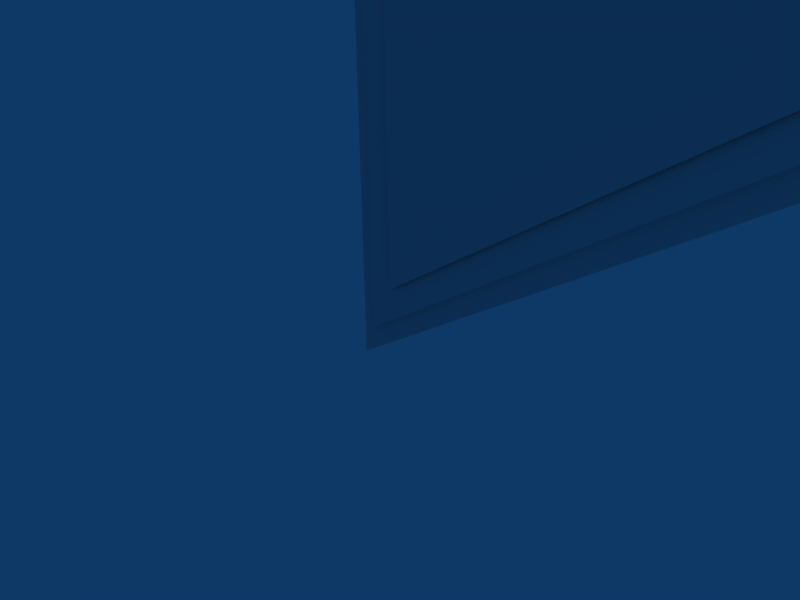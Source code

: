 # Source: BladeIBlock01.blend  (saved by Blender 2.41.0; exported with 4.5.12 LTS)
import bpy
from mathutils import Matrix  # noqa: F401  (used for matrix-valued properties, if any)

bpy.ops.wm.read_factory_settings(use_empty=True)
scene = bpy.context.scene
scene.name = 'Scene'

# ---- collections
col_collection_1 = bpy.data.collections.new('Collection 1'); scene.collection.children.link(col_collection_1)
col_collection_2 = bpy.data.collections.new('Collection 2'); scene.collection.children.link(col_collection_2)
col_collection_2.hide_render = True
col_collection_2.hide_viewport = True
col_collection_5 = bpy.data.collections.new('Collection 5'); scene.collection.children.link(col_collection_5)
col_collection_5.hide_render = True
col_collection_5.hide_viewport = True
col_collection_6 = bpy.data.collections.new('Collection 6'); scene.collection.children.link(col_collection_6)
col_collection_6.hide_render = True
col_collection_6.hide_viewport = True

# ---- world
world_world = bpy.data.worlds.new('World'); scene.world = world_world
world_world.color = (0.05656, 0.2208, 0.4)
world_world.use_sun_shadow = False
world_world.sun_shadow_jitter_overblur = 0.0
world_world.cycles.sampling_method = 'MANUAL'
world_world.cycles.sample_map_resolution = 256

# ---- cameras
cam_camera = bpy.data.cameras.new('Camera')
cam_camera.passepartout_alpha = 0.2
cam_camera.clip_end = 100.0
cam_camera.lens = 35.0
cam_camera.ortho_scale = 7.314
cam_camera.show_passepartout = False
cam_camera.show_safe_areas = True
cam_camera.dof.focus_distance = 0.0
cam_camera.dof.aperture_fstop = 128.0

# ---- lights
light_spot = bpy.data.lights.new('Spot', 'POINT')
light_spot.transmission_factor = 0.0
light_spot.cutoff_distance = 30.0
light_spot.energy = 100.0
light_spot.shadow_buffer_clip_start = 1.001
light_spot.shadow_soft_size = 1.0
light_spot.shadow_maximum_resolution = 0.006
light_spot.use_absolute_resolution = True
light_spot.cycles.use_multiple_importance_sampling = False

# ---- meshes
me_mesh_002 = bpy.data.meshes.new('Mesh.002')
me_mesh_002.from_pydata([(3.0, 22.0, 0.1), (6.0, 4.0, 0.1), (0.0, 0.0, 0.1), (0.0, 24.0, 0.1), (3.0, 22.0, -0.1), (3.0, 22.0, 0.1), (6.0, 4.0, -0.1), (6.0, 4.0, 0.1), (0.0, 0.0, -0.1), (0.0, 0.0, 0.1), (0.0, 24.0, -0.1), (0.0, 24.0, 0.1)], [], [(2, 0, 3), (1, 0, 2), (5, 7, 6, 4), (7, 9, 8, 6), (9, 11, 10, 8), (11, 5, 4, 10)])
_uv = me_mesh_002.uv_layers.new(name='UVMap')
_uv.uv.foreach_set('vector', [0.5213, 0.1449, 0.5213, 0.1041, 0.5621, 0.1041, 0.5213, 0.1449, 0.5213, 0.1041, 0.5621, 0.1041, 0.5213, 0.1449, 0.5213, 0.1041, 0.5621, 0.1041, 0.5621, 0.1449, 0.5213, 0.1449, 0.5213, 0.1041, 0.5621, 0.1041, 0.5621, 0.1449, 0.5213, 0.1449, 0.5213, 0.1041, 0.5621, 0.1041, 0.5621, 0.1449, 0.5213, 0.1449, 0.5213, 0.1041, 0.5621, 0.1041, 0.5621, 0.1449])
_ca = me_mesh_002.color_attributes.new('Col', 'BYTE_COLOR', 'CORNER')
_ca.data.foreach_set('color', [1.0, 1.0, 1.0, 1.0, 1.0, 1.0, 1.0, 1.0, 1.0, 1.0, 1.0, 1.0, 1.0, 1.0, 1.0, 1.0, 1.0, 1.0, 1.0, 1.0, 1.0, 1.0, 1.0, 1.0, 1.0, 1.0, 1.0, 1.0, 1.0, 1.0, 1.0, 1.0, 1.0, 1.0, 1.0, 1.0, 1.0, 1.0, 1.0, 1.0, 1.0, 1.0, 1.0, 1.0, 1.0, 1.0, 1.0, 1.0, 1.0, 1.0, 1.0, 1.0, 1.0, 1.0, 1.0, 1.0, 1.0, 1.0, 1.0, 1.0, 1.0, 1.0, 1.0, 1.0, 1.0, 1.0, 1.0, 1.0, 1.0, 1.0, 1.0, 1.0, 1.0, 1.0, 1.0, 1.0, 1.0, 1.0, 1.0, 1.0, 1.0, 1.0, 1.0, 1.0, 1.0, 1.0, 1.0, 1.0])
me_mesh_002.use_remesh_preserve_volume = False
me_mesh_002.use_remesh_preserve_attributes = False
me_mesh_002.use_mirror_vertex_groups = False
me_mesh_002.update()
me_mesh = bpy.data.meshes.new('Mesh')
me_mesh.from_pydata([(2.634, 21.76, 0.2), (5.563, 4.189, 0.2), (0.4, 0.7474, 0.2), (0.4, 23.25, 0.2)], [], [(2, 0, 3), (1, 0, 2)])
_uv = me_mesh.uv_layers.new(name='UVMap')
_uv.uv.foreach_set('vector', [0.01259, 0.007411, 0.1099, 0.9226, 0.01259, 0.9874, 0.2374, 0.1573, 0.1099, 0.9226, 0.01259, 0.007411])
_ca = me_mesh.color_attributes.new('Col', 'BYTE_COLOR', 'CORNER')
_ca.data.foreach_set('color', [1.0, 1.0, 1.0, 1.0, 1.0, 1.0, 1.0, 1.0, 1.0, 1.0, 1.0, 1.0, 1.0, 1.0, 1.0, 1.0, 1.0, 1.0, 1.0, 1.0, 1.0, 1.0, 1.0, 1.0])
me_mesh.use_remesh_preserve_volume = False
me_mesh.use_remesh_preserve_attributes = False
me_mesh.use_mirror_vertex_groups = False
me_mesh.update()
me_mesh_003 = bpy.data.meshes.new('Mesh.003')
me_mesh_003.from_pydata([(3.275, 22.18, 0.05), (6.328, 3.858, 0.05), (-0.3, -0.5606, 0.05), (-0.3, 24.56, 0.05)], [], [(2, 0, 3), (1, 0, 2)])
_uv = me_mesh_003.uv_layers.new(name='UVMap')
_uv.uv.foreach_set('vector', [0.9196, 0.06251, 0.9196, 0.0315, 0.9506, 0.0315, 0.9196, 0.06251, 0.9196, 0.0315, 0.9506, 0.0315])
_ca = me_mesh_003.color_attributes.new('Col', 'BYTE_COLOR', 'CORNER')
_ca.data.foreach_set('color', [1.0, 1.0, 1.0, 1.0, 1.0, 1.0, 1.0, 1.0, 1.0, 1.0, 1.0, 1.0, 1.0, 1.0, 1.0, 1.0, 1.0, 1.0, 1.0, 1.0, 1.0, 1.0, 1.0, 1.0])
me_mesh_003.use_remesh_preserve_volume = False
me_mesh_003.use_remesh_preserve_attributes = False
me_mesh_003.use_mirror_vertex_groups = False
me_mesh_003.update()
me_mesh_001 = bpy.data.meshes.new('Mesh.001')
me_mesh_001.from_pydata([(3.0, 22.0, 0.2), (6.0, 4.0, 0.2), (0.0, 0.0, 0.2), (0.0, 24.0, 0.2), (3.0, 22.0, -0.2), (3.0, 22.0, 0.2), (6.0, 4.0, -0.2), (6.0, 4.0, 0.2), (0.0, 0.0, -0.2), (0.0, 0.0, 0.2), (0.0, 24.0, -0.2), (0.0, 24.0, 0.2)], [], [(5, 7, 6, 4), (7, 9, 8, 6), (9, 11, 10, 8), (11, 5, 4, 10), (1, 0, 3, 2)])
_uv = me_mesh_001.uv_layers.new(name='UVMap')
_uv.uv.foreach_set('vector', [0.5065, 0.1538, 0.5065, 0.1191, 0.5412, 0.1191, 0.5412, 0.1538, 0.5065, 0.1538, 0.5065, 0.1191, 0.5412, 0.1191, 0.5412, 0.1538, 0.5065, 0.1538, 0.5065, 0.1191, 0.5412, 0.1191, 0.5412, 0.1538, 0.5065, 0.1538, 0.5065, 0.1191, 0.5412, 0.1191, 0.5412, 0.1538, 0.2475, 0.1808, 0.125, 0.9158, 0.0025, 0.9975, 0.0025, 0.0175])
_ca = me_mesh_001.color_attributes.new('Col', 'BYTE_COLOR', 'CORNER')
_ca.data.foreach_set('color', [1.0, 1.0, 1.0, 1.0, 1.0, 1.0, 1.0, 1.0, 1.0, 1.0, 1.0, 1.0, 1.0, 1.0, 1.0, 1.0, 1.0, 1.0, 1.0, 1.0, 1.0, 1.0, 1.0, 1.0, 1.0, 1.0, 1.0, 1.0, 1.0, 1.0, 1.0, 1.0, 1.0, 1.0, 1.0, 1.0, 1.0, 1.0, 1.0, 1.0, 1.0, 1.0, 1.0, 1.0, 1.0, 1.0, 1.0, 1.0, 1.0, 1.0, 1.0, 1.0, 1.0, 1.0, 1.0, 1.0, 1.0, 1.0, 1.0, 1.0, 1.0, 1.0, 1.0, 1.0, 1.0, 1.0, 1.0, 1.0, 1.0, 1.0, 1.0, 1.0, 1.0, 1.0, 1.0, 1.0, 1.0, 1.0, 1.0, 1.0])
me_mesh_001.use_remesh_preserve_volume = False
me_mesh_001.use_remesh_preserve_attributes = False
me_mesh_001.use_mirror_vertex_groups = False
me_mesh_001.update()

# ---- curves / text
cu_curve_002 = bpy.data.curves.new('Curve.002', 'CURVE')
cu_curve_002.dimensions = '3D'
_sp = cu_curve_002.splines.new('BEZIER'); _sp.bezier_points.add(3)
_sp.bezier_points.foreach_set('co', [0.0, 0.0, 0.0, 6.0, 4.0, 0.0, 3.0, 22.0, 0.0, 0.0, 24.0, 0.0])
_sp.bezier_points.foreach_set('handle_left', [0.1547, 1.563, 0.0, 4.631, 3.194, 0.0, 3.225, 20.07, 0.0, 0.8886, 23.37, 0.0])
_sp.bezier_points.foreach_set('handle_right', [1.382, 0.9572, 0.0, 5.446, 7.128, 0.0, 1.678, 22.94, 0.0, 0.03524, 22.74, 0.0])
_sp.radius_interpolation = 'EASE'
_sp.order_u = 2
_sp.order_v = 2
_sp.resolution_u = 1
_sp.use_cyclic_u = True
cu_curve_002.use_path_clamp = True
cu_curve_002.use_deform_bounds = True
cu_curve_002.use_radius = False
cu_curve_002.bevel_resolution = 0
cu_curve_002.offset = 0.3
cu_curve_002.extrude = 0.05
cu_curve_002.resolution_u = 1
cu_curve_002.resolution_v = 6
cu_curve_002.fill_mode = 'FRONT'
cu_curve_002.twist_mode = 'Z_UP'
cu_curve_001 = bpy.data.curves.new('Curve.001', 'CURVE')
cu_curve_001.dimensions = '3D'
_sp = cu_curve_001.splines.new('BEZIER'); _sp.bezier_points.add(3)
_sp.bezier_points.foreach_set('co', [0.0, 0.0, 0.0, 6.0, 4.0, 0.0, 3.0, 22.0, 0.0, 0.0, 24.0, 0.0])
_sp.bezier_points.foreach_set('handle_left', [0.1547, 1.563, 0.0, 4.631, 3.194, 0.0, 3.225, 20.07, 0.0, 0.8886, 23.37, 0.0])
_sp.bezier_points.foreach_set('handle_right', [1.382, 0.9572, 0.0, 5.446, 7.128, 0.0, 1.678, 22.94, 0.0, 0.03524, 22.74, 0.0])
_sp.radius_interpolation = 'EASE'
_sp.order_u = 2
_sp.order_v = 2
_sp.resolution_u = 1
_sp.use_cyclic_u = True
cu_curve_001.use_path_clamp = True
cu_curve_001.use_deform_bounds = True
cu_curve_001.use_radius = False
cu_curve_001.bevel_resolution = 0
cu_curve_001.offset = -0.4
cu_curve_001.extrude = 0.15
cu_curve_001.resolution_u = 1
cu_curve_001.resolution_v = 6
cu_curve_001.fill_mode = 'FRONT'
cu_curve_001.twist_mode = 'Z_UP'
cu_curve = bpy.data.curves.new('Curve', 'CURVE')
cu_curve.dimensions = '3D'
_sp = cu_curve.splines.new('BEZIER'); _sp.bezier_points.add(3)
_sp.bezier_points.foreach_set('co', [0.0, 0.0, 0.0, 6.0, 4.0, 0.0, 3.0, 22.0, 0.0, 0.0, 24.0, 0.0])
_sp.bezier_points.foreach_set('handle_left', [0.1547, 1.563, 0.0, 4.631, 3.194, 0.0, 3.225, 20.07, 0.0, 0.8886, 23.37, 0.0])
_sp.bezier_points.foreach_set('handle_right', [1.382, 0.9572, 0.0, 5.446, 7.128, 0.0, 1.678, 22.94, 0.0, 0.03524, 22.74, 0.0])
_sp.radius_interpolation = 'EASE'
_sp.order_u = 2
_sp.order_v = 2
_sp.resolution_u = 1
_sp.use_cyclic_u = True
cu_curve.use_path_clamp = True
cu_curve.use_deform_bounds = True
cu_curve.use_radius = False
cu_curve.bevel_resolution = 0
cu_curve.extrude = 0.1
cu_curve.resolution_u = 1
cu_curve.resolution_v = 6
cu_curve.fill_mode = 'FRONT'
cu_curve.twist_mode = 'Z_UP'

# ---- objects
ob_curve_006 = bpy.data.objects.new('Curve.006', me_mesh_002)
ob_curve_005 = bpy.data.objects.new('Curve.005', me_mesh)
ob_curve_004 = bpy.data.objects.new('Curve.004', me_mesh_003)
ob_curve_001 = bpy.data.objects.new('Curve.001', me_mesh_001)
ob_curve_003 = bpy.data.objects.new('Curve.003', cu_curve_002)
ob_curve_002 = bpy.data.objects.new('Curve.002', cu_curve_001)
ob_curve = bpy.data.objects.new('Curve', cu_curve)
ob_lamp = bpy.data.objects.new('Lamp', light_spot)
ob_camera = bpy.data.objects.new('Camera', cam_camera)

# ---- transforms, parenting, visibility, modifiers, constraints
ob_curve_006.location = (0.0, 0.05, 0.0)
ob_curve_006.rotation_euler = (1.571, -0.0, -0.0)
ob_curve_006.lock_rotations_4d = False
ob_curve_006.empty_display_type = 'ARROWS'
ob_curve_006.color = (0.0, 0.0, 0.0, 1.0)
ob_curve_006.lineart.crease_threshold = 0.0
ob_curve_005.location = (0.0, 0.1, 0.0)
ob_curve_005.rotation_euler = (1.571, -0.0, -0.0)
ob_curve_005.lock_rotations_4d = False
ob_curve_005.empty_display_type = 'ARROWS'
ob_curve_005.color = (0.0, 0.0, 0.0, 1.0)
ob_curve_005.lineart.crease_threshold = 0.0
ob_curve_004.location = (0.0, 0.1, -6.196e-18)
ob_curve_004.rotation_euler = (1.571, -0.0, -0.0)
ob_curve_004.lock_rotations_4d = False
ob_curve_004.empty_display_type = 'ARROWS'
ob_curve_004.color = (0.0, 0.0, 0.0, 1.0)
ob_curve_004.lineart.crease_threshold = 0.0
ob_curve_001.location = (0.0, 0.0, 0.0)
ob_curve_001.rotation_euler = (1.571, -0.0, -0.0)
ob_curve_001.lock_rotations_4d = False
ob_curve_001.empty_display_type = 'ARROWS'
ob_curve_001.color = (0.0, 0.0, 0.0, 1.0)
ob_curve_001.lineart.crease_threshold = 0.0
ob_curve_003.location = (0.0, 0.1, 0.0)
ob_curve_003.rotation_euler = (1.571, -0.0, -0.0)
ob_curve_003.lock_rotations_4d = False
ob_curve_003.empty_display_type = 'ARROWS'
ob_curve_003.color = (0.0, 0.0, 0.0, 1.0)
ob_curve_003.lineart.crease_threshold = 0.0
ob_curve_002.location = (0.0, 0.05, 0.0)
ob_curve_002.rotation_euler = (1.571, -0.0, -0.0)
ob_curve_002.lock_rotations_4d = False
ob_curve_002.empty_display_type = 'ARROWS'
ob_curve_002.color = (0.0, 0.0, 0.0, 1.0)
ob_curve_002.lineart.crease_threshold = 0.0
ob_curve.location = (0.0, 0.05, 0.0)
ob_curve.rotation_euler = (1.571, -0.0, -0.0)
ob_curve.lock_rotations_4d = False
ob_curve.empty_display_type = 'ARROWS'
ob_curve.color = (0.0, 0.0, 0.0, 1.0)
ob_curve.lineart.crease_threshold = 0.0
ob_lamp.location = (4.076, 1.005, 5.904)
ob_lamp.rotation_euler = (0.6503, 0.05522, 1.866)
ob_lamp.lock_rotations_4d = False
ob_lamp.empty_display_type = 'ARROWS'
ob_lamp.color = (0.0, 0.0, 0.0, 0.0)
ob_lamp.lineart.crease_threshold = 0.0
ob_camera.location = (7.481, -6.508, 5.344)
ob_camera.rotation_euler = (1.109, 0.01082, 0.8149)
ob_camera.lock_rotations_4d = False
ob_camera.empty_display_type = 'ARROWS'
ob_camera.color = (0.0, 0.0, 0.0, 0.0)
ob_camera.display_type = 'WIRE'
ob_camera.lineart.crease_threshold = 0.0

# ---- collection membership
col_collection_1.objects.link(ob_curve_006)
col_collection_1.objects.link(ob_curve_005)
col_collection_1.objects.link(ob_curve_004)
col_collection_2.objects.link(ob_curve_001)
col_collection_5.objects.link(ob_curve_003)
col_collection_5.objects.link(ob_curve_002)
col_collection_5.objects.link(ob_curve)
col_collection_6.objects.link(ob_lamp)
col_collection_6.objects.link(ob_camera)

# ---- scene / render settings (as saved in the file)
scene.camera = ob_camera
scene.frame_start = 1; scene.frame_end = 250; scene.frame_set(1)
scene.render.engine = 'BLENDER_EEVEE_NEXT'
scene.render.image_settings.file_format = 'JPEG'
scene.render.image_settings.color_mode = 'RGB'
scene.render.image_settings.compression = 90
scene.render.resolution_x = 800
scene.render.resolution_y = 600
scene.render.pixel_aspect_x = 100.0
scene.render.pixel_aspect_y = 100.0
scene.render.fps = 25
scene.render.dither_intensity = 0.0
scene.render.use_compositing = False
scene.render.use_sequencer = False
scene.render.bake_bias = 0.0
scene.render.use_stamp_time = False
scene.render.use_stamp_date = False
scene.render.use_stamp_frame = False
scene.render.use_stamp_camera = False
scene.render.use_stamp_scene = False
scene.render.use_stamp_filename = False
scene.render.use_stamp_render_time = False
scene.render.stamp_font_size = 0
scene.cycles.use_denoising = False
scene.cycles.samples = 10
scene.cycles.sampling_pattern = 'TABULATED_SOBOL'
scene.cycles.light_sampling_threshold = 0.0
scene.cycles.use_adaptive_sampling = False
scene.cycles.use_light_tree = False
scene.cycles.blur_glossy = 0.0
scene.cycles.volume_bounces = 1
scene.cycles.pixel_filter_type = 'GAUSSIAN'
scene.cycles.sample_clamp_indirect = 0.0
scene.view_settings.view_transform = 'Raw'
bpy.context.view_layer.update()
